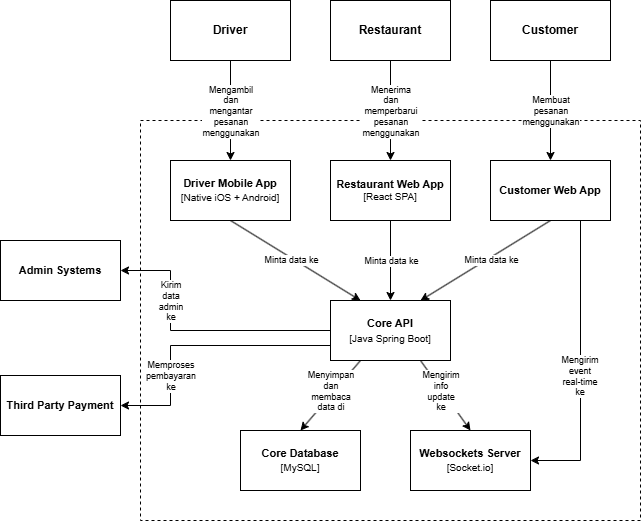

The diagram above was exported from draw.io. Its source (the exported page's mxGraphModel, read from the mxfile embedded in the PNG):
<mxGraphModel dx="719" dy="423" grid="1" gridSize="10" guides="1" tooltips="1" connect="1" arrows="1" fold="1" page="1" pageScale="1" pageWidth="1100" pageHeight="850" math="0" shadow="0">
  <root>
    <mxCell id="0" />
    <mxCell id="1" parent="0" />
    <mxCell id="lNoohyTnlG5n0Xz0bMeB-6" parent="1" style="rounded=0;whiteSpace=wrap;html=1;glass=0;strokeColor=default;dashed=1;gradientColor=none;fillStyle=auto;" value="" vertex="1">
      <mxGeometry height="400" width="500" x="300" y="170" as="geometry" />
    </mxCell>
    <mxCell id="lNoohyTnlG5n0Xz0bMeB-1" parent="1" style="rounded=0;html=1;horizontal=1;whiteSpace=wrap;" value="&lt;b&gt;Driver&lt;/b&gt;" vertex="1">
      <mxGeometry height="60" width="120" x="330" y="50" as="geometry" />
    </mxCell>
    <mxCell id="lNoohyTnlG5n0Xz0bMeB-19" edge="1" parent="1" source="lNoohyTnlG5n0Xz0bMeB-2" style="edgeStyle=orthogonalEdgeStyle;rounded=0;orthogonalLoop=1;jettySize=auto;html=1;" target="lNoohyTnlG5n0Xz0bMeB-8">
      <mxGeometry relative="1" as="geometry" />
    </mxCell>
    <mxCell id="lNoohyTnlG5n0Xz0bMeB-30" connectable="0" parent="lNoohyTnlG5n0Xz0bMeB-19" style="edgeLabel;html=1;align=center;verticalAlign=middle;resizable=0;points=[];fontSize=9;whiteSpace=wrap;labelBackgroundColor=default;" value="Menerima dan memperbarui pesanan menggunakan" vertex="1">
      <mxGeometry relative="1" x="-0.396" y="-1" as="geometry">
        <mxPoint x="1" y="20" as="offset" />
      </mxGeometry>
    </mxCell>
    <mxCell id="lNoohyTnlG5n0Xz0bMeB-2" parent="1" style="rounded=0;whiteSpace=wrap;html=1;" value="&lt;b&gt;Restaurant&lt;/b&gt;" vertex="1">
      <mxGeometry height="60" width="120" x="490" y="50" as="geometry" />
    </mxCell>
    <mxCell id="lNoohyTnlG5n0Xz0bMeB-20" edge="1" parent="1" source="lNoohyTnlG5n0Xz0bMeB-3" style="edgeStyle=orthogonalEdgeStyle;rounded=0;orthogonalLoop=1;jettySize=auto;html=1;" target="lNoohyTnlG5n0Xz0bMeB-10">
      <mxGeometry relative="1" as="geometry" />
    </mxCell>
    <mxCell id="lNoohyTnlG5n0Xz0bMeB-31" connectable="0" parent="lNoohyTnlG5n0Xz0bMeB-20" style="edgeLabel;html=1;align=center;verticalAlign=middle;resizable=0;points=[];fontSize=9;whiteSpace=wrap;labelBackgroundColor=default;labelBorderColor=none;" value="Membuat pesanan menggunakan" vertex="1">
      <mxGeometry relative="1" x="-0.216" y="1" as="geometry">
        <mxPoint x="-1" y="11" as="offset" />
      </mxGeometry>
    </mxCell>
    <mxCell id="lNoohyTnlG5n0Xz0bMeB-3" parent="1" style="rounded=0;whiteSpace=wrap;html=1;" value="&lt;b&gt;Customer&lt;/b&gt;" vertex="1">
      <mxGeometry height="60" width="120" x="650" y="50" as="geometry" />
    </mxCell>
    <mxCell id="lNoohyTnlG5n0Xz0bMeB-26" edge="1" parent="1" source="lNoohyTnlG5n0Xz0bMeB-8" style="edgeStyle=orthogonalEdgeStyle;rounded=0;orthogonalLoop=1;jettySize=auto;html=1;" target="lNoohyTnlG5n0Xz0bMeB-11">
      <mxGeometry relative="1" as="geometry" />
    </mxCell>
    <mxCell id="lNoohyTnlG5n0Xz0bMeB-34" connectable="0" parent="lNoohyTnlG5n0Xz0bMeB-26" style="edgeLabel;html=1;align=center;verticalAlign=middle;resizable=0;points=[];fontSize=9;" value="Minta data ke" vertex="1">
      <mxGeometry relative="1" x="-0.1458" y="1" as="geometry">
        <mxPoint x="-1" y="6" as="offset" />
      </mxGeometry>
    </mxCell>
    <mxCell id="lNoohyTnlG5n0Xz0bMeB-8" parent="1" style="rounded=0;whiteSpace=wrap;html=1;fontSize=10;" value="&lt;font style=&quot;&quot;&gt;&lt;b style=&quot;font-size: 11px;&quot;&gt;Restaurant Web App&lt;/b&gt;&lt;br&gt;&lt;font&gt;[React SPA]&lt;/font&gt;&lt;/font&gt;" vertex="1">
      <mxGeometry height="60" width="120" x="490" y="210" as="geometry" />
    </mxCell>
    <mxCell id="lNoohyTnlG5n0Xz0bMeB-28" edge="1" parent="1" source="lNoohyTnlG5n0Xz0bMeB-9" style="rounded=0;orthogonalLoop=1;jettySize=auto;html=1;entryX=0.25;entryY=0;entryDx=0;entryDy=0;exitX=0.5;exitY=1;exitDx=0;exitDy=0;" target="lNoohyTnlG5n0Xz0bMeB-11">
      <mxGeometry relative="1" as="geometry" />
    </mxCell>
    <mxCell id="lNoohyTnlG5n0Xz0bMeB-32" connectable="0" parent="lNoohyTnlG5n0Xz0bMeB-28" style="edgeLabel;html=1;align=center;verticalAlign=middle;resizable=0;points=[];fontSize=9;horizontal=1;" value="Minta data ke" vertex="1">
      <mxGeometry relative="1" x="-0.4734" y="-3" as="geometry">
        <mxPoint x="28" y="16" as="offset" />
      </mxGeometry>
    </mxCell>
    <mxCell id="lNoohyTnlG5n0Xz0bMeB-9" parent="1" style="rounded=0;whiteSpace=wrap;html=1;fontSize=10;" value="&lt;b&gt;&lt;font style=&quot;font-size: 11px;&quot;&gt;Driver Mobile App&lt;br&gt;&lt;/font&gt;&lt;/b&gt;&lt;font&gt;[Native iOS + Android]&lt;/font&gt;&lt;b&gt;&lt;font style=&quot;font-size: 11px;&quot;&gt;&lt;/font&gt;&lt;/b&gt;" vertex="1">
      <mxGeometry height="60" width="120" x="330" y="210" as="geometry" />
    </mxCell>
    <mxCell id="lNoohyTnlG5n0Xz0bMeB-27" edge="1" parent="1" source="lNoohyTnlG5n0Xz0bMeB-10" style="rounded=0;orthogonalLoop=1;jettySize=auto;html=1;entryX=0.75;entryY=0;entryDx=0;entryDy=0;exitX=0.5;exitY=1;exitDx=0;exitDy=0;" target="lNoohyTnlG5n0Xz0bMeB-11">
      <mxGeometry relative="1" as="geometry" />
    </mxCell>
    <mxCell id="lNoohyTnlG5n0Xz0bMeB-33" connectable="0" parent="lNoohyTnlG5n0Xz0bMeB-27" style="edgeLabel;html=1;align=center;verticalAlign=middle;resizable=0;points=[];fontSize=9;" value="Minta data ke" vertex="1">
      <mxGeometry relative="1" x="-0.2941" y="-1" as="geometry">
        <mxPoint x="-13" y="12" as="offset" />
      </mxGeometry>
    </mxCell>
    <mxCell id="lNoohyTnlG5n0Xz0bMeB-35" edge="1" parent="1" source="lNoohyTnlG5n0Xz0bMeB-10" style="edgeStyle=orthogonalEdgeStyle;rounded=0;orthogonalLoop=1;jettySize=auto;html=1;entryX=1;entryY=0.5;entryDx=0;entryDy=0;" target="lNoohyTnlG5n0Xz0bMeB-15">
      <mxGeometry relative="1" as="geometry">
        <Array as="points">
          <mxPoint x="740" y="510" />
        </Array>
      </mxGeometry>
    </mxCell>
    <mxCell id="lNoohyTnlG5n0Xz0bMeB-36" connectable="0" parent="lNoohyTnlG5n0Xz0bMeB-35" style="edgeLabel;html=1;align=center;verticalAlign=middle;resizable=0;points=[];fontSize=9;whiteSpace=wrap;" value="Mengirim event real-time ke" vertex="1">
      <mxGeometry relative="1" x="0.0046" y="-1" as="geometry">
        <mxPoint y="9" as="offset" />
      </mxGeometry>
    </mxCell>
    <mxCell id="lNoohyTnlG5n0Xz0bMeB-10" parent="1" style="rounded=0;whiteSpace=wrap;html=1;fontSize=10;" value="&lt;font style=&quot;&quot;&gt;&lt;b style=&quot;font-size: 11px;&quot;&gt;Customer Web App&lt;/b&gt;&lt;br&gt;&lt;/font&gt;" vertex="1">
      <mxGeometry height="60" width="120" x="650" y="210" as="geometry" />
    </mxCell>
    <mxCell id="lNoohyTnlG5n0Xz0bMeB-22" edge="1" parent="1" source="lNoohyTnlG5n0Xz0bMeB-11" style="rounded=0;orthogonalLoop=1;jettySize=auto;html=1;exitX=0.25;exitY=1;exitDx=0;exitDy=0;entryX=0.5;entryY=0;entryDx=0;entryDy=0;" target="lNoohyTnlG5n0Xz0bMeB-14">
      <mxGeometry relative="1" as="geometry" />
    </mxCell>
    <mxCell id="lNoohyTnlG5n0Xz0bMeB-39" connectable="0" parent="lNoohyTnlG5n0Xz0bMeB-22" style="edgeLabel;html=1;align=center;verticalAlign=middle;resizable=0;points=[];fontSize=9;whiteSpace=wrap;" value="Menyimpan dan membaca data di" vertex="1">
      <mxGeometry relative="1" x="-0.2144" y="-2" as="geometry">
        <mxPoint x="-5" y="4" as="offset" />
      </mxGeometry>
    </mxCell>
    <mxCell id="lNoohyTnlG5n0Xz0bMeB-23" edge="1" parent="1" source="lNoohyTnlG5n0Xz0bMeB-11" style="rounded=0;orthogonalLoop=1;jettySize=auto;html=1;entryX=0.5;entryY=0;entryDx=0;entryDy=0;exitX=0.75;exitY=1;exitDx=0;exitDy=0;" target="lNoohyTnlG5n0Xz0bMeB-15">
      <mxGeometry relative="1" as="geometry" />
    </mxCell>
    <mxCell id="lNoohyTnlG5n0Xz0bMeB-40" connectable="0" parent="lNoohyTnlG5n0Xz0bMeB-23" style="edgeLabel;html=1;align=center;verticalAlign=middle;resizable=0;points=[];whiteSpace=wrap;fontSize=9;" value="Mengirim info update ke" vertex="1">
      <mxGeometry relative="1" x="0.6429" y="-1" as="geometry">
        <mxPoint x="-20" y="-28" as="offset" />
      </mxGeometry>
    </mxCell>
    <mxCell id="lNoohyTnlG5n0Xz0bMeB-24" edge="1" parent="1" source="lNoohyTnlG5n0Xz0bMeB-11" style="edgeStyle=orthogonalEdgeStyle;rounded=0;orthogonalLoop=1;jettySize=auto;html=1;" target="lNoohyTnlG5n0Xz0bMeB-12">
      <mxGeometry relative="1" as="geometry">
        <Array as="points">
          <mxPoint x="330" y="380" />
          <mxPoint x="330" y="320" />
        </Array>
      </mxGeometry>
    </mxCell>
    <mxCell id="lNoohyTnlG5n0Xz0bMeB-37" connectable="0" parent="lNoohyTnlG5n0Xz0bMeB-24" style="edgeLabel;html=1;align=center;verticalAlign=middle;resizable=0;points=[];fontSize=9;whiteSpace=wrap;" value="Kirim data admin ke" vertex="1">
      <mxGeometry relative="1" x="0.0705" y="1" as="geometry">
        <mxPoint x="-15" y="-31" as="offset" />
      </mxGeometry>
    </mxCell>
    <mxCell id="lNoohyTnlG5n0Xz0bMeB-42" edge="1" parent="1" source="lNoohyTnlG5n0Xz0bMeB-11" style="edgeStyle=orthogonalEdgeStyle;rounded=0;orthogonalLoop=1;jettySize=auto;html=1;exitX=0;exitY=0.75;exitDx=0;exitDy=0;entryX=1;entryY=0.5;entryDx=0;entryDy=0;" target="lNoohyTnlG5n0Xz0bMeB-13">
      <mxGeometry relative="1" as="geometry">
        <Array as="points">
          <mxPoint x="330" y="395" />
          <mxPoint x="330" y="455" />
        </Array>
      </mxGeometry>
    </mxCell>
    <mxCell id="lNoohyTnlG5n0Xz0bMeB-43" connectable="0" parent="lNoohyTnlG5n0Xz0bMeB-42" style="edgeLabel;html=1;align=center;verticalAlign=middle;resizable=0;points=[];fontSize=9;whiteSpace=wrap;" value="Memproses pembayaran ke" vertex="1">
      <mxGeometry relative="1" x="0.3847" y="-1" as="geometry">
        <mxPoint x="1" y="3" as="offset" />
      </mxGeometry>
    </mxCell>
    <mxCell id="lNoohyTnlG5n0Xz0bMeB-11" parent="1" style="rounded=0;whiteSpace=wrap;html=1;" value="&lt;b&gt;&lt;font style=&quot;font-size: 11px;&quot;&gt;Core API&lt;/font&gt;&lt;/b&gt;&lt;br&gt;&lt;font style=&quot;font-size: 10px;&quot;&gt;[Java Spring Boot]&lt;/font&gt;" vertex="1">
      <mxGeometry height="60" width="120" x="490" y="350" as="geometry" />
    </mxCell>
    <mxCell id="lNoohyTnlG5n0Xz0bMeB-12" parent="1" style="rounded=0;whiteSpace=wrap;html=1;fontSize=11;fontStyle=1" value="Admin Systems" vertex="1">
      <mxGeometry height="60" width="120" x="160" y="290" as="geometry" />
    </mxCell>
    <mxCell id="lNoohyTnlG5n0Xz0bMeB-13" parent="1" style="rounded=0;whiteSpace=wrap;html=1;fontSize=11;fontStyle=1" value="Third Party Payment" vertex="1">
      <mxGeometry height="60" width="120" x="160" y="425" as="geometry" />
    </mxCell>
    <mxCell id="lNoohyTnlG5n0Xz0bMeB-14" parent="1" style="rounded=0;whiteSpace=wrap;html=1;fontSize=11;fontStyle=1" value="Core Database&lt;br&gt;&lt;span style=&quot;font-weight: normal;&quot;&gt;&lt;font style=&quot;font-size: 10px;&quot;&gt;[MySQL]&lt;/font&gt;&lt;/span&gt;" vertex="1">
      <mxGeometry height="60" width="120" x="400" y="480" as="geometry" />
    </mxCell>
    <mxCell id="lNoohyTnlG5n0Xz0bMeB-15" parent="1" style="rounded=0;whiteSpace=wrap;html=1;fontSize=11;fontStyle=1" value="Websockets Server&lt;br&gt;&lt;span style=&quot;font-weight: normal;&quot;&gt;&lt;font style=&quot;font-size: 10px;&quot;&gt;[Socket.io]&lt;/font&gt;&lt;/span&gt;" vertex="1">
      <mxGeometry height="60" width="120" x="570" y="480" as="geometry" />
    </mxCell>
    <mxCell id="lNoohyTnlG5n0Xz0bMeB-16" edge="1" parent="1" source="lNoohyTnlG5n0Xz0bMeB-6" style="edgeStyle=orthogonalEdgeStyle;rounded=0;orthogonalLoop=1;jettySize=auto;html=1;exitX=0.5;exitY=1;exitDx=0;exitDy=0;" target="lNoohyTnlG5n0Xz0bMeB-6">
      <mxGeometry relative="1" as="geometry" />
    </mxCell>
    <mxCell id="lNoohyTnlG5n0Xz0bMeB-18" edge="1" parent="1" source="lNoohyTnlG5n0Xz0bMeB-1" style="endArrow=classic;html=1;rounded=0;" target="lNoohyTnlG5n0Xz0bMeB-9" value="">
      <mxGeometry height="50" relative="1" width="50" as="geometry">
        <mxPoint x="500" y="330" as="sourcePoint" />
        <mxPoint x="550" y="280" as="targetPoint" />
      </mxGeometry>
    </mxCell>
    <mxCell id="lNoohyTnlG5n0Xz0bMeB-29" connectable="0" parent="lNoohyTnlG5n0Xz0bMeB-18" style="edgeLabel;align=center;verticalAlign=middle;resizable=0;points=[];labelPosition=center;verticalLabelPosition=middle;whiteSpace=wrap;fontSize=9;fontStyle=0;html=1;labelBackgroundColor=default;" value="Mengambil dan mengantar pesanan menggunakan" vertex="1">
      <mxGeometry relative="1" x="-0.356" as="geometry">
        <mxPoint y="18" as="offset" />
      </mxGeometry>
    </mxCell>
  </root>
</mxGraphModel>